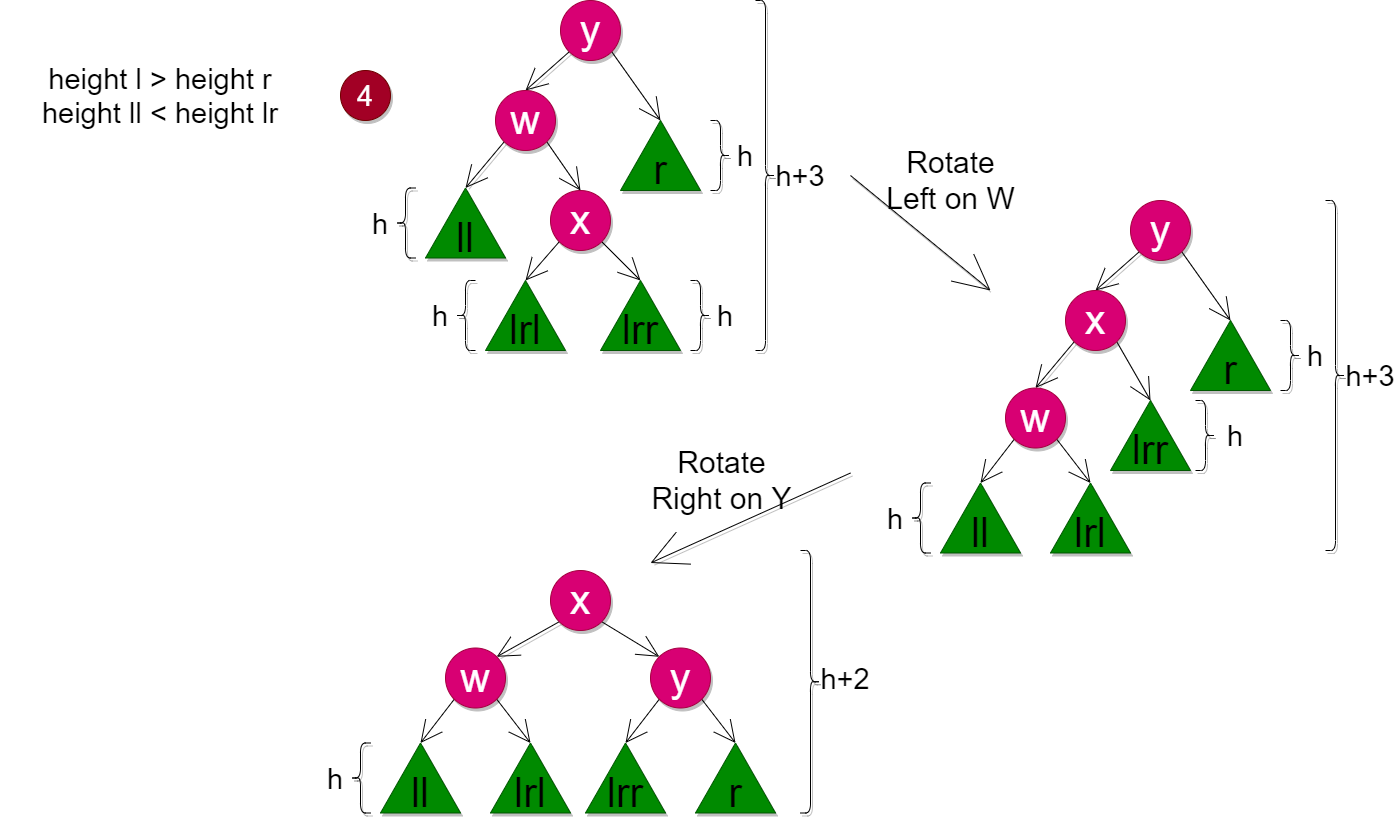

The diagram above was exported from draw.io. Its source (the exported page's mxGraphModel, read from the mxfile embedded in the PNG):
<mxGraphModel dx="3020" dy="2613" grid="1" gridSize="10" guides="1" tooltips="1" connect="1" arrows="1" fold="1" page="1" pageScale="1" pageWidth="850" pageHeight="1100" math="0" shadow="0">
  <root>
    <mxCell id="0" />
    <mxCell id="1" parent="0" />
    <mxCell id="2" style="edgeStyle=none;html=1;exitX=0;exitY=1;exitDx=0;exitDy=0;entryX=0.5;entryY=0;entryDx=0;entryDy=0;endArrow=open;endFill=0;endSize=20;shadow=1;" parent="1" source="4" target="12" edge="1">
      <mxGeometry relative="1" as="geometry">
        <mxPoint x="530" y="130" as="targetPoint" />
      </mxGeometry>
    </mxCell>
    <mxCell id="3" style="edgeStyle=none;html=1;exitX=1;exitY=1;exitDx=0;exitDy=0;entryX=0;entryY=0;entryDx=40;entryDy=0;endArrow=open;endFill=0;endSize=20;entryPerimeter=0;shadow=1;" parent="1" source="4" target="5" edge="1">
      <mxGeometry relative="1" as="geometry">
        <mxPoint x="665" y="130" as="targetPoint" />
      </mxGeometry>
    </mxCell>
    <mxCell id="4" value="y" style="ellipse;whiteSpace=wrap;html=1;aspect=fixed;fontSize=41;fillColor=#d80073;strokeColor=#A50040;fontColor=#ffffff;shadow=1;" parent="1" vertex="1">
      <mxGeometry x="570" y="10" width="60" height="60" as="geometry" />
    </mxCell>
    <mxCell id="5" value="" style="verticalLabelPosition=bottom;verticalAlign=top;html=1;shape=mxgraph.basic.acute_triangle;dx=0.5;fontSize=41;fillColor=#008a00;strokeColor=#005700;fontColor=#ffffff;shadow=1;" parent="1" vertex="1">
      <mxGeometry x="630" y="130" width="80" height="70" as="geometry" />
    </mxCell>
    <mxCell id="6" value="r" style="text;html=1;strokeColor=none;fillColor=none;align=center;verticalAlign=middle;whiteSpace=wrap;rounded=0;fontSize=41;shadow=1;" parent="1" vertex="1">
      <mxGeometry x="650" y="170" width="40" height="20" as="geometry" />
    </mxCell>
    <mxCell id="7" value="4" style="ellipse;whiteSpace=wrap;html=1;aspect=fixed;shadow=1;fontSize=29;verticalAlign=middle;fillColor=#a20025;strokeColor=#6F0000;fontColor=#ffffff;" parent="1" vertex="1">
      <mxGeometry x="350" y="80" width="50" height="50" as="geometry" />
    </mxCell>
    <mxCell id="8" value="" style="verticalLabelPosition=bottom;verticalAlign=top;html=1;shape=mxgraph.basic.acute_triangle;dx=0.5;fontSize=41;align=center;fillColor=#008a00;strokeColor=#005700;fontColor=#ffffff;shadow=1;" parent="1" vertex="1">
      <mxGeometry x="435" y="197.5" width="80" height="70" as="geometry" />
    </mxCell>
    <mxCell id="9" value="ll" style="text;html=1;strokeColor=none;fillColor=none;align=center;verticalAlign=middle;whiteSpace=wrap;rounded=0;fontSize=41;shadow=1;" parent="1" vertex="1">
      <mxGeometry x="455" y="237.5" width="40" height="20" as="geometry" />
    </mxCell>
    <mxCell id="10" style="edgeStyle=none;html=1;exitX=0;exitY=1;exitDx=0;exitDy=0;entryX=0;entryY=0;entryDx=40;entryDy=0;entryPerimeter=0;shadow=1;fontSize=45;endArrow=open;endFill=0;endSize=20;" parent="1" source="12" target="8" edge="1">
      <mxGeometry relative="1" as="geometry" />
    </mxCell>
    <mxCell id="11" style="edgeStyle=none;html=1;exitX=1;exitY=1;exitDx=0;exitDy=0;shadow=1;fontSize=45;endArrow=open;endFill=0;endSize=20;" parent="1" source="12" edge="1">
      <mxGeometry relative="1" as="geometry">
        <mxPoint x="590" y="200" as="targetPoint" />
      </mxGeometry>
    </mxCell>
    <mxCell id="12" value="w" style="ellipse;whiteSpace=wrap;html=1;aspect=fixed;fontSize=41;fillColor=#d80073;strokeColor=#A50040;fontColor=#ffffff;shadow=1;" parent="1" vertex="1">
      <mxGeometry x="505" y="100" width="60" height="60" as="geometry" />
    </mxCell>
    <mxCell id="15" value="" style="shape=curlyBracket;whiteSpace=wrap;html=1;rounded=1;flipH=1;shadow=1;fontSize=41;verticalAlign=top;" parent="1" vertex="1">
      <mxGeometry x="720" y="130" width="20" height="70" as="geometry" />
    </mxCell>
    <mxCell id="16" value="h" style="text;html=1;strokeColor=none;fillColor=none;align=center;verticalAlign=middle;whiteSpace=wrap;rounded=0;shadow=1;fontSize=29;" parent="1" vertex="1">
      <mxGeometry x="740" y="152.5" width="30" height="25" as="geometry" />
    </mxCell>
    <mxCell id="21" value="" style="shape=curlyBracket;whiteSpace=wrap;html=1;rounded=1;flipH=1;shadow=1;fontSize=41;verticalAlign=top;" parent="1" vertex="1">
      <mxGeometry x="765" y="10" width="20" height="350" as="geometry" />
    </mxCell>
    <mxCell id="22" value="Rotate&lt;br&gt;Left on W" style="edgeStyle=none;html=1;shadow=1;fontSize=30;endArrow=open;endFill=0;endSize=34;labelBackgroundColor=none;" parent="1" edge="1">
      <mxGeometry x="-0.112" y="60" relative="1" as="geometry">
        <mxPoint x="1000" y="300" as="targetPoint" />
        <mxPoint x="860" y="185" as="sourcePoint" />
        <mxPoint y="1" as="offset" />
      </mxGeometry>
    </mxCell>
    <mxCell id="23" value="h+3" style="text;html=1;strokeColor=none;fillColor=none;align=center;verticalAlign=middle;whiteSpace=wrap;rounded=0;shadow=1;fontSize=29;" parent="1" vertex="1">
      <mxGeometry x="785" y="172.5" width="50" height="25" as="geometry" />
    </mxCell>
    <mxCell id="42" value="height l &amp;gt; height r&lt;br&gt;height ll &amp;lt; height lr" style="text;html=1;strokeColor=none;fillColor=none;align=center;verticalAlign=middle;whiteSpace=wrap;rounded=0;shadow=1;fontSize=29;" parent="1" vertex="1">
      <mxGeometry x="10" y="75" width="320" height="60" as="geometry" />
    </mxCell>
    <mxCell id="48" style="edgeStyle=none;html=1;exitX=0;exitY=1;exitDx=0;exitDy=0;entryX=0;entryY=0;entryDx=40;entryDy=0;entryPerimeter=0;endSize=20;endArrow=open;endFill=0;" parent="1" source="43" target="44" edge="1">
      <mxGeometry relative="1" as="geometry" />
    </mxCell>
    <mxCell id="49" style="edgeStyle=none;html=1;exitX=1;exitY=1;exitDx=0;exitDy=0;entryX=0;entryY=0;entryDx=40;entryDy=0;entryPerimeter=0;endSize=20;endArrow=open;endFill=0;" parent="1" source="43" target="46" edge="1">
      <mxGeometry relative="1" as="geometry" />
    </mxCell>
    <mxCell id="43" value="x" style="ellipse;whiteSpace=wrap;html=1;aspect=fixed;fontSize=41;fillColor=#d80073;strokeColor=#A50040;fontColor=#ffffff;shadow=1;" parent="1" vertex="1">
      <mxGeometry x="560" y="200" width="60" height="60" as="geometry" />
    </mxCell>
    <mxCell id="44" value="" style="verticalLabelPosition=bottom;verticalAlign=top;html=1;shape=mxgraph.basic.acute_triangle;dx=0.5;fontSize=41;align=center;fillColor=#008a00;strokeColor=#005700;fontColor=#ffffff;shadow=1;" parent="1" vertex="1">
      <mxGeometry x="495" y="290" width="80" height="70" as="geometry" />
    </mxCell>
    <mxCell id="45" value="lrl" style="text;html=1;strokeColor=none;fillColor=none;align=center;verticalAlign=middle;whiteSpace=wrap;rounded=0;fontSize=41;shadow=1;" parent="1" vertex="1">
      <mxGeometry x="515" y="330" width="40" height="20" as="geometry" />
    </mxCell>
    <mxCell id="46" value="" style="verticalLabelPosition=bottom;verticalAlign=top;html=1;shape=mxgraph.basic.acute_triangle;dx=0.5;fontSize=41;align=center;fillColor=#008a00;strokeColor=#005700;fontColor=#ffffff;shadow=1;" parent="1" vertex="1">
      <mxGeometry x="610" y="290" width="80" height="70" as="geometry" />
    </mxCell>
    <mxCell id="47" value="lrr" style="text;html=1;strokeColor=none;fillColor=none;align=center;verticalAlign=middle;whiteSpace=wrap;rounded=0;fontSize=41;shadow=1;" parent="1" vertex="1">
      <mxGeometry x="630" y="330" width="40" height="20" as="geometry" />
    </mxCell>
    <mxCell id="50" value="" style="shape=curlyBracket;whiteSpace=wrap;html=1;rounded=1;flipH=1;shadow=1;fontSize=41;verticalAlign=top;" parent="1" vertex="1">
      <mxGeometry x="700" y="290" width="20" height="70" as="geometry" />
    </mxCell>
    <mxCell id="51" value="h" style="text;html=1;strokeColor=none;fillColor=none;align=center;verticalAlign=middle;whiteSpace=wrap;rounded=0;shadow=1;fontSize=29;" parent="1" vertex="1">
      <mxGeometry x="720" y="312.5" width="30" height="25" as="geometry" />
    </mxCell>
    <mxCell id="54" value="" style="shape=curlyBracket;whiteSpace=wrap;html=1;rounded=1;shadow=1;fontSize=41;verticalAlign=top;" parent="1" vertex="1">
      <mxGeometry x="405" y="197.5" width="20" height="70" as="geometry" />
    </mxCell>
    <mxCell id="55" value="h" style="text;html=1;strokeColor=none;fillColor=none;align=center;verticalAlign=middle;whiteSpace=wrap;rounded=0;shadow=1;fontSize=29;" parent="1" vertex="1">
      <mxGeometry x="375" y="220" width="30" height="25" as="geometry" />
    </mxCell>
    <mxCell id="56" value="" style="shape=curlyBracket;whiteSpace=wrap;html=1;rounded=1;shadow=1;fontSize=41;verticalAlign=top;" parent="1" vertex="1">
      <mxGeometry x="465" y="290" width="20" height="70" as="geometry" />
    </mxCell>
    <mxCell id="57" value="h" style="text;html=1;strokeColor=none;fillColor=none;align=center;verticalAlign=middle;whiteSpace=wrap;rounded=0;shadow=1;fontSize=29;" parent="1" vertex="1">
      <mxGeometry x="435" y="312.5" width="30" height="25" as="geometry" />
    </mxCell>
    <mxCell id="58" style="edgeStyle=none;html=1;exitX=0;exitY=1;exitDx=0;exitDy=0;entryX=0.5;entryY=0;entryDx=0;entryDy=0;endArrow=open;endFill=0;endSize=20;shadow=1;" parent="1" source="60" target="68" edge="1">
      <mxGeometry relative="1" as="geometry">
        <mxPoint x="1100" y="330" as="targetPoint" />
      </mxGeometry>
    </mxCell>
    <mxCell id="59" style="edgeStyle=none;html=1;exitX=1;exitY=1;exitDx=0;exitDy=0;entryX=0;entryY=0;entryDx=40;entryDy=0;endArrow=open;endFill=0;endSize=20;entryPerimeter=0;shadow=1;" parent="1" source="60" target="61" edge="1">
      <mxGeometry relative="1" as="geometry">
        <mxPoint x="1235" y="330" as="targetPoint" />
      </mxGeometry>
    </mxCell>
    <mxCell id="60" value="y" style="ellipse;whiteSpace=wrap;html=1;aspect=fixed;fontSize=41;fillColor=#d80073;strokeColor=#A50040;fontColor=#ffffff;shadow=1;" parent="1" vertex="1">
      <mxGeometry x="1140" y="210" width="60" height="60" as="geometry" />
    </mxCell>
    <mxCell id="61" value="" style="verticalLabelPosition=bottom;verticalAlign=top;html=1;shape=mxgraph.basic.acute_triangle;dx=0.5;fontSize=41;fillColor=#008a00;strokeColor=#005700;fontColor=#ffffff;shadow=1;" parent="1" vertex="1">
      <mxGeometry x="1200" y="330" width="80" height="70" as="geometry" />
    </mxCell>
    <mxCell id="62" value="r" style="text;html=1;strokeColor=none;fillColor=none;align=center;verticalAlign=middle;whiteSpace=wrap;rounded=0;fontSize=41;shadow=1;" parent="1" vertex="1">
      <mxGeometry x="1220" y="370" width="40" height="20" as="geometry" />
    </mxCell>
    <mxCell id="66" style="edgeStyle=none;html=1;exitX=0;exitY=1;exitDx=0;exitDy=0;entryX=0;entryY=0;entryDx=40;entryDy=0;entryPerimeter=0;shadow=1;fontSize=45;endArrow=open;endFill=0;endSize=20;" parent="1" source="68" edge="1">
      <mxGeometry relative="1" as="geometry">
        <mxPoint x="1045" y="397.5" as="targetPoint" />
      </mxGeometry>
    </mxCell>
    <mxCell id="67" style="edgeStyle=none;html=1;exitX=1;exitY=1;exitDx=0;exitDy=0;shadow=1;fontSize=45;endArrow=open;endFill=0;endSize=20;entryX=0;entryY=0;entryDx=40;entryDy=0;entryPerimeter=0;" parent="1" source="68" target="78" edge="1">
      <mxGeometry relative="1" as="geometry">
        <mxPoint x="1160" y="400" as="targetPoint" />
      </mxGeometry>
    </mxCell>
    <mxCell id="68" value="x" style="ellipse;whiteSpace=wrap;html=1;aspect=fixed;fontSize=41;fillColor=#d80073;strokeColor=#A50040;fontColor=#ffffff;shadow=1;" parent="1" vertex="1">
      <mxGeometry x="1075" y="300" width="60" height="60" as="geometry" />
    </mxCell>
    <mxCell id="69" value="" style="shape=curlyBracket;whiteSpace=wrap;html=1;rounded=1;flipH=1;shadow=1;fontSize=41;verticalAlign=top;" parent="1" vertex="1">
      <mxGeometry x="1290" y="330" width="20" height="70" as="geometry" />
    </mxCell>
    <mxCell id="70" value="h" style="text;html=1;strokeColor=none;fillColor=none;align=center;verticalAlign=middle;whiteSpace=wrap;rounded=0;shadow=1;fontSize=29;" parent="1" vertex="1">
      <mxGeometry x="1310" y="352.5" width="30" height="25" as="geometry" />
    </mxCell>
    <mxCell id="71" value="" style="shape=curlyBracket;whiteSpace=wrap;html=1;rounded=1;flipH=1;shadow=1;fontSize=41;verticalAlign=top;" parent="1" vertex="1">
      <mxGeometry x="1335" y="210" width="20" height="350" as="geometry" />
    </mxCell>
    <mxCell id="72" value="h+3" style="text;html=1;strokeColor=none;fillColor=none;align=center;verticalAlign=middle;whiteSpace=wrap;rounded=0;shadow=1;fontSize=29;" parent="1" vertex="1">
      <mxGeometry x="1355" y="372.5" width="50" height="25" as="geometry" />
    </mxCell>
    <mxCell id="92" style="edgeStyle=none;html=1;exitX=0;exitY=1;exitDx=0;exitDy=0;entryX=0;entryY=0;entryDx=40;entryDy=0;entryPerimeter=0;endArrow=open;endFill=0;endSize=20;" parent="1" source="75" target="86" edge="1">
      <mxGeometry relative="1" as="geometry" />
    </mxCell>
    <mxCell id="93" style="edgeStyle=none;html=1;exitX=1;exitY=1;exitDx=0;exitDy=0;entryX=0;entryY=0;entryDx=40;entryDy=0;entryPerimeter=0;endArrow=open;endFill=0;endSize=20;" parent="1" source="75" target="90" edge="1">
      <mxGeometry relative="1" as="geometry" />
    </mxCell>
    <mxCell id="75" value="w" style="ellipse;whiteSpace=wrap;html=1;aspect=fixed;fontSize=41;fillColor=#d80073;strokeColor=#A50040;fontColor=#ffffff;shadow=1;" parent="1" vertex="1">
      <mxGeometry x="1015" y="397.5" width="60" height="60" as="geometry" />
    </mxCell>
    <mxCell id="78" value="" style="verticalLabelPosition=bottom;verticalAlign=top;html=1;shape=mxgraph.basic.acute_triangle;dx=0.5;fontSize=41;align=center;fillColor=#008a00;strokeColor=#005700;fontColor=#ffffff;shadow=1;" parent="1" vertex="1">
      <mxGeometry x="1120" y="410" width="80" height="70" as="geometry" />
    </mxCell>
    <mxCell id="79" value="lrr" style="text;html=1;strokeColor=none;fillColor=none;align=center;verticalAlign=middle;whiteSpace=wrap;rounded=0;fontSize=41;shadow=1;" parent="1" vertex="1">
      <mxGeometry x="1140" y="450" width="40" height="20" as="geometry" />
    </mxCell>
    <mxCell id="80" value="" style="shape=curlyBracket;whiteSpace=wrap;html=1;rounded=1;flipH=1;shadow=1;fontSize=41;verticalAlign=top;" parent="1" vertex="1">
      <mxGeometry x="1205" y="410" width="20" height="70" as="geometry" />
    </mxCell>
    <mxCell id="81" value="h" style="text;html=1;strokeColor=none;fillColor=none;align=center;verticalAlign=middle;whiteSpace=wrap;rounded=0;shadow=1;fontSize=29;" parent="1" vertex="1">
      <mxGeometry x="1230" y="432.5" width="30" height="25" as="geometry" />
    </mxCell>
    <mxCell id="86" value="" style="verticalLabelPosition=bottom;verticalAlign=top;html=1;shape=mxgraph.basic.acute_triangle;dx=0.5;fontSize=41;align=center;fillColor=#008a00;strokeColor=#005700;fontColor=#ffffff;shadow=1;" parent="1" vertex="1">
      <mxGeometry x="950" y="492.5" width="80" height="70" as="geometry" />
    </mxCell>
    <mxCell id="87" value="ll" style="text;html=1;strokeColor=none;fillColor=none;align=center;verticalAlign=middle;whiteSpace=wrap;rounded=0;fontSize=41;shadow=1;" parent="1" vertex="1">
      <mxGeometry x="970" y="532.5" width="40" height="20" as="geometry" />
    </mxCell>
    <mxCell id="88" value="" style="shape=curlyBracket;whiteSpace=wrap;html=1;rounded=1;shadow=1;fontSize=41;verticalAlign=top;" parent="1" vertex="1">
      <mxGeometry x="920" y="492.5" width="20" height="70" as="geometry" />
    </mxCell>
    <mxCell id="89" value="h" style="text;html=1;strokeColor=none;fillColor=none;align=center;verticalAlign=middle;whiteSpace=wrap;rounded=0;shadow=1;fontSize=29;" parent="1" vertex="1">
      <mxGeometry x="890" y="515" width="30" height="25" as="geometry" />
    </mxCell>
    <mxCell id="90" value="" style="verticalLabelPosition=bottom;verticalAlign=top;html=1;shape=mxgraph.basic.acute_triangle;dx=0.5;fontSize=41;align=center;fillColor=#008a00;strokeColor=#005700;fontColor=#ffffff;shadow=1;" parent="1" vertex="1">
      <mxGeometry x="1060" y="492.5" width="80" height="70" as="geometry" />
    </mxCell>
    <mxCell id="91" value="lrl" style="text;html=1;strokeColor=none;fillColor=none;align=center;verticalAlign=middle;whiteSpace=wrap;rounded=0;fontSize=41;shadow=1;" parent="1" vertex="1">
      <mxGeometry x="1080" y="532.5" width="40" height="20" as="geometry" />
    </mxCell>
    <mxCell id="100" style="edgeStyle=none;html=1;exitX=0;exitY=1;exitDx=0;exitDy=0;entryX=1;entryY=0;entryDx=0;entryDy=0;shadow=1;fontSize=45;endArrow=open;endFill=0;endSize=20;" parent="1" source="102" target="109" edge="1">
      <mxGeometry relative="1" as="geometry">
        <mxPoint x="485" y="657.5" as="targetPoint" />
      </mxGeometry>
    </mxCell>
    <mxCell id="127" style="edgeStyle=none;html=1;exitX=1;exitY=1;exitDx=0;exitDy=0;entryX=0;entryY=0;entryDx=0;entryDy=0;endArrow=open;endFill=0;endSize=20;" parent="1" source="102" target="122" edge="1">
      <mxGeometry relative="1" as="geometry" />
    </mxCell>
    <mxCell id="102" value="x" style="ellipse;whiteSpace=wrap;html=1;aspect=fixed;fontSize=41;fillColor=#d80073;strokeColor=#A50040;fontColor=#ffffff;shadow=1;" parent="1" vertex="1">
      <mxGeometry x="560" y="580" width="60" height="60" as="geometry" />
    </mxCell>
    <mxCell id="105" value="" style="shape=curlyBracket;whiteSpace=wrap;html=1;rounded=1;flipH=1;shadow=1;fontSize=41;verticalAlign=top;" parent="1" vertex="1">
      <mxGeometry x="810" y="560" width="20" height="262.5" as="geometry" />
    </mxCell>
    <mxCell id="106" value="h+2" style="text;html=1;strokeColor=none;fillColor=none;align=center;verticalAlign=middle;whiteSpace=wrap;rounded=0;shadow=1;fontSize=29;" parent="1" vertex="1">
      <mxGeometry x="830" y="675" width="50" height="25" as="geometry" />
    </mxCell>
    <mxCell id="107" style="edgeStyle=none;html=1;exitX=0;exitY=1;exitDx=0;exitDy=0;entryX=0;entryY=0;entryDx=40;entryDy=0;entryPerimeter=0;endArrow=open;endFill=0;endSize=20;" parent="1" source="109" target="114" edge="1">
      <mxGeometry relative="1" as="geometry" />
    </mxCell>
    <mxCell id="108" style="edgeStyle=none;html=1;exitX=1;exitY=1;exitDx=0;exitDy=0;entryX=0;entryY=0;entryDx=40;entryDy=0;entryPerimeter=0;endArrow=open;endFill=0;endSize=20;" parent="1" source="109" target="117" edge="1">
      <mxGeometry relative="1" as="geometry" />
    </mxCell>
    <mxCell id="109" value="w" style="ellipse;whiteSpace=wrap;html=1;aspect=fixed;fontSize=41;fillColor=#d80073;strokeColor=#A50040;fontColor=#ffffff;shadow=1;" parent="1" vertex="1">
      <mxGeometry x="455" y="657.5" width="60" height="60" as="geometry" />
    </mxCell>
    <mxCell id="114" value="" style="verticalLabelPosition=bottom;verticalAlign=top;html=1;shape=mxgraph.basic.acute_triangle;dx=0.5;fontSize=41;align=center;fillColor=#008a00;strokeColor=#005700;fontColor=#ffffff;shadow=1;" parent="1" vertex="1">
      <mxGeometry x="390" y="752.5" width="80" height="70" as="geometry" />
    </mxCell>
    <mxCell id="115" value="ll" style="text;html=1;strokeColor=none;fillColor=none;align=center;verticalAlign=middle;whiteSpace=wrap;rounded=0;fontSize=41;shadow=1;" parent="1" vertex="1">
      <mxGeometry x="410" y="792.5" width="40" height="20" as="geometry" />
    </mxCell>
    <mxCell id="116" value="" style="shape=curlyBracket;whiteSpace=wrap;html=1;rounded=1;shadow=1;fontSize=41;verticalAlign=top;" parent="1" vertex="1">
      <mxGeometry x="360" y="752.5" width="20" height="70" as="geometry" />
    </mxCell>
    <mxCell id="117" value="" style="verticalLabelPosition=bottom;verticalAlign=top;html=1;shape=mxgraph.basic.acute_triangle;dx=0.5;fontSize=41;align=center;fillColor=#008a00;strokeColor=#005700;fontColor=#ffffff;shadow=1;" parent="1" vertex="1">
      <mxGeometry x="500" y="752.5" width="80" height="70" as="geometry" />
    </mxCell>
    <mxCell id="118" value="lrl" style="text;html=1;strokeColor=none;fillColor=none;align=center;verticalAlign=middle;whiteSpace=wrap;rounded=0;fontSize=41;shadow=1;" parent="1" vertex="1">
      <mxGeometry x="520" y="792.5" width="40" height="20" as="geometry" />
    </mxCell>
    <mxCell id="120" style="edgeStyle=none;html=1;exitX=0;exitY=1;exitDx=0;exitDy=0;entryX=0;entryY=0;entryDx=40;entryDy=0;entryPerimeter=0;endArrow=open;endFill=0;endSize=20;" parent="1" source="122" target="123" edge="1">
      <mxGeometry relative="1" as="geometry" />
    </mxCell>
    <mxCell id="121" style="edgeStyle=none;html=1;exitX=1;exitY=1;exitDx=0;exitDy=0;entryX=0;entryY=0;entryDx=40;entryDy=0;entryPerimeter=0;endArrow=open;endFill=0;endSize=20;" parent="1" source="122" target="125" edge="1">
      <mxGeometry relative="1" as="geometry" />
    </mxCell>
    <mxCell id="122" value="y" style="ellipse;whiteSpace=wrap;html=1;aspect=fixed;fontSize=41;fillColor=#d80073;strokeColor=#A50040;fontColor=#ffffff;shadow=1;" parent="1" vertex="1">
      <mxGeometry x="660" y="657.5" width="60" height="60" as="geometry" />
    </mxCell>
    <mxCell id="123" value="" style="verticalLabelPosition=bottom;verticalAlign=top;html=1;shape=mxgraph.basic.acute_triangle;dx=0.5;fontSize=41;align=center;fillColor=#008a00;strokeColor=#005700;fontColor=#ffffff;shadow=1;" parent="1" vertex="1">
      <mxGeometry x="595" y="752.5" width="80" height="70" as="geometry" />
    </mxCell>
    <mxCell id="124" value="lrr" style="text;html=1;strokeColor=none;fillColor=none;align=center;verticalAlign=middle;whiteSpace=wrap;rounded=0;fontSize=41;shadow=1;" parent="1" vertex="1">
      <mxGeometry x="615" y="792.5" width="40" height="20" as="geometry" />
    </mxCell>
    <mxCell id="125" value="" style="verticalLabelPosition=bottom;verticalAlign=top;html=1;shape=mxgraph.basic.acute_triangle;dx=0.5;fontSize=41;align=center;fillColor=#008a00;strokeColor=#005700;fontColor=#ffffff;shadow=1;" parent="1" vertex="1">
      <mxGeometry x="705" y="752.5" width="80" height="70" as="geometry" />
    </mxCell>
    <mxCell id="126" value="r" style="text;html=1;strokeColor=none;fillColor=none;align=center;verticalAlign=middle;whiteSpace=wrap;rounded=0;fontSize=41;shadow=1;" parent="1" vertex="1">
      <mxGeometry x="725" y="792.5" width="40" height="20" as="geometry" />
    </mxCell>
    <mxCell id="128" value="h" style="text;html=1;strokeColor=none;fillColor=none;align=center;verticalAlign=middle;whiteSpace=wrap;rounded=0;shadow=1;fontSize=29;" parent="1" vertex="1">
      <mxGeometry x="330" y="775" width="30" height="25" as="geometry" />
    </mxCell>
    <mxCell id="129" value="Rotate&lt;br&gt;Right on Y" style="edgeStyle=none;html=1;shadow=1;fontSize=30;endArrow=open;endFill=0;endSize=34;labelBackgroundColor=none;" parent="1" edge="1">
      <mxGeometry x="0.1091" y="-47" relative="1" as="geometry">
        <mxPoint x="660" y="572.5" as="targetPoint" />
        <mxPoint x="860" y="482.5" as="sourcePoint" />
        <mxPoint x="1" as="offset" />
      </mxGeometry>
    </mxCell>
  </root>
</mxGraphModel>